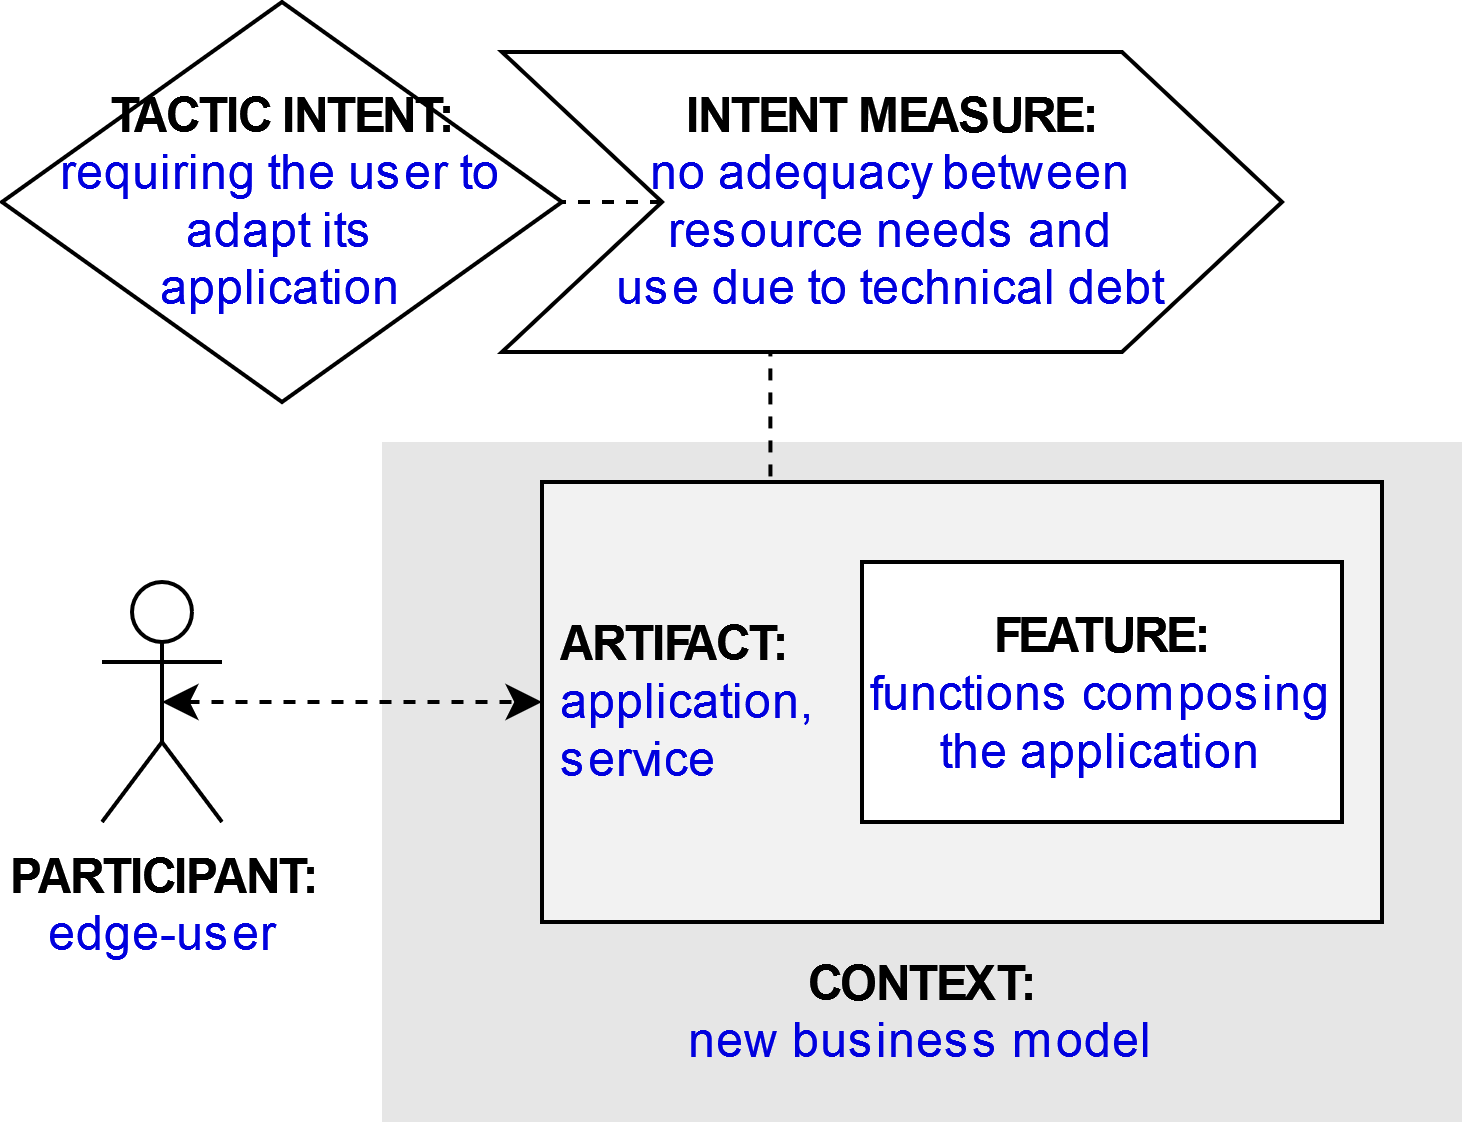

The diagram above was exported from draw.io. Its source (the exported page's mxGraphModel, read from the mxfile embedded in the PNG):
<mxGraphModel dx="1422" dy="831" grid="1" gridSize="10" guides="1" tooltips="1" connect="1" arrows="1" fold="1" page="1" pageScale="1" pageWidth="827" pageHeight="1169" math="0" shadow="0">
  <root>
    <mxCell id="g6xjUwb1L_4xmi_dHNkK-0" />
    <mxCell id="g6xjUwb1L_4xmi_dHNkK-1" parent="g6xjUwb1L_4xmi_dHNkK-0" />
    <mxCell id="g6xjUwb1L_4xmi_dHNkK-2" value="&lt;b&gt;PARTICIPANT:&lt;/b&gt;&lt;br&gt;&lt;font color=&quot;#0000de&quot;&gt;edge-user&lt;/font&gt;" style="shape=umlActor;verticalLabelPosition=bottom;verticalAlign=top;html=1;outlineConnect=0;" parent="g6xjUwb1L_4xmi_dHNkK-1" vertex="1">
      <mxGeometry x="185" y="225" width="30" height="60" as="geometry" />
    </mxCell>
    <mxCell id="g6xjUwb1L_4xmi_dHNkK-3" value="&lt;br&gt;&lt;br&gt;&lt;br&gt;&lt;br&gt;&lt;br&gt;&lt;br&gt;&lt;br&gt;&lt;br&gt;&lt;b&gt;&lt;font color=&quot;#000000&quot;&gt;CONTEXT:&lt;/font&gt;&lt;/b&gt;&lt;br&gt;new business model" style="rounded=0;whiteSpace=wrap;html=1;fontColor=#0000DE;fillColor=#E6E6E6;strokeColor=none;" parent="g6xjUwb1L_4xmi_dHNkK-1" vertex="1">
      <mxGeometry x="255" y="190" width="270" height="170" as="geometry" />
    </mxCell>
    <mxCell id="g6xjUwb1L_4xmi_dHNkK-4" style="edgeStyle=orthogonalEdgeStyle;rounded=0;orthogonalLoop=1;jettySize=auto;html=1;exitX=0.25;exitY=0;exitDx=0;exitDy=0;entryX=0.344;entryY=0.988;entryDx=0;entryDy=0;entryPerimeter=0;endArrow=none;endFill=0;dashed=1;" parent="g6xjUwb1L_4xmi_dHNkK-1" source="g6xjUwb1L_4xmi_dHNkK-5" target="g6xjUwb1L_4xmi_dHNkK-10" edge="1">
      <mxGeometry relative="1" as="geometry" />
    </mxCell>
    <mxCell id="g6xjUwb1L_4xmi_dHNkK-5" value="&lt;b&gt;&lt;font color=&quot;#000000&quot;&gt;&amp;nbsp;ARTIFACT:&lt;/font&gt;&lt;/b&gt;&lt;br&gt;&lt;div&gt;&amp;nbsp;application,&lt;/div&gt;&lt;div&gt;&amp;nbsp;service&lt;/div&gt;" style="rounded=0;whiteSpace=wrap;html=1;fontColor=#0000DE;fillColor=#F2F2F2;align=left;" parent="g6xjUwb1L_4xmi_dHNkK-1" vertex="1">
      <mxGeometry x="295" y="200" width="210" height="110" as="geometry" />
    </mxCell>
    <mxCell id="g6xjUwb1L_4xmi_dHNkK-6" style="edgeStyle=orthogonalEdgeStyle;rounded=0;orthogonalLoop=1;jettySize=auto;html=1;exitX=0.5;exitY=0.5;exitDx=0;exitDy=0;exitPerimeter=0;entryX=0;entryY=0.5;entryDx=0;entryDy=0;fontColor=#0000DE;startArrow=classic;startFill=1;dashed=1;" parent="g6xjUwb1L_4xmi_dHNkK-1" source="g6xjUwb1L_4xmi_dHNkK-2" target="g6xjUwb1L_4xmi_dHNkK-5" edge="1">
      <mxGeometry relative="1" as="geometry" />
    </mxCell>
    <mxCell id="g6xjUwb1L_4xmi_dHNkK-7" value="&lt;b&gt;FEATURE:&lt;/b&gt;&lt;br&gt;&lt;font color=&quot;#0000de&quot;&gt;functions composing the application&lt;/font&gt;" style="rounded=0;whiteSpace=wrap;html=1;fontColor=#000000;fillColor=#FFFFFF;" parent="g6xjUwb1L_4xmi_dHNkK-1" vertex="1">
      <mxGeometry x="375" y="220" width="120" height="65" as="geometry" />
    </mxCell>
    <mxCell id="g6xjUwb1L_4xmi_dHNkK-8" value="&lt;b&gt;&lt;font color=&quot;#000000&quot;&gt;TACTIC INTENT:&lt;/font&gt;&lt;/b&gt;&lt;br&gt;&lt;div&gt;requiring the user to adapt its &lt;br&gt;&lt;/div&gt;&lt;div&gt;application&lt;/div&gt;" style="rhombus;whiteSpace=wrap;html=1;fontColor=#0000DE;fillColor=#FFFFFF;" parent="g6xjUwb1L_4xmi_dHNkK-1" vertex="1">
      <mxGeometry x="160" y="80" width="140" height="100" as="geometry" />
    </mxCell>
    <mxCell id="g6xjUwb1L_4xmi_dHNkK-9" style="edgeStyle=orthogonalEdgeStyle;rounded=0;orthogonalLoop=1;jettySize=auto;html=1;exitX=0;exitY=0.5;exitDx=0;exitDy=0;entryX=1;entryY=0.5;entryDx=0;entryDy=0;dashed=1;endArrow=none;endFill=0;" parent="g6xjUwb1L_4xmi_dHNkK-1" source="g6xjUwb1L_4xmi_dHNkK-10" target="g6xjUwb1L_4xmi_dHNkK-8" edge="1">
      <mxGeometry relative="1" as="geometry" />
    </mxCell>
    <mxCell id="g6xjUwb1L_4xmi_dHNkK-10" value="&lt;b&gt;INTENT MEASURE:&lt;/b&gt;&lt;br&gt;&lt;div&gt;&lt;font color=&quot;#0000de&quot;&gt;no adequacy between &lt;br&gt;&lt;/font&gt;&lt;/div&gt;&lt;div&gt;&lt;font color=&quot;#0000de&quot;&gt;resource needs and &lt;br&gt;&lt;/font&gt;&lt;/div&gt;&lt;div&gt;&lt;font color=&quot;#0000de&quot;&gt;use due to technical debt&lt;/font&gt;&lt;/div&gt;" style="shape=step;perimeter=stepPerimeter;whiteSpace=wrap;html=1;fixedSize=1;fontColor=#000000;fillColor=#FFFFFF;size=40;" parent="g6xjUwb1L_4xmi_dHNkK-1" vertex="1">
      <mxGeometry x="285" y="92.5" width="195" height="75" as="geometry" />
    </mxCell>
  </root>
</mxGraphModel>